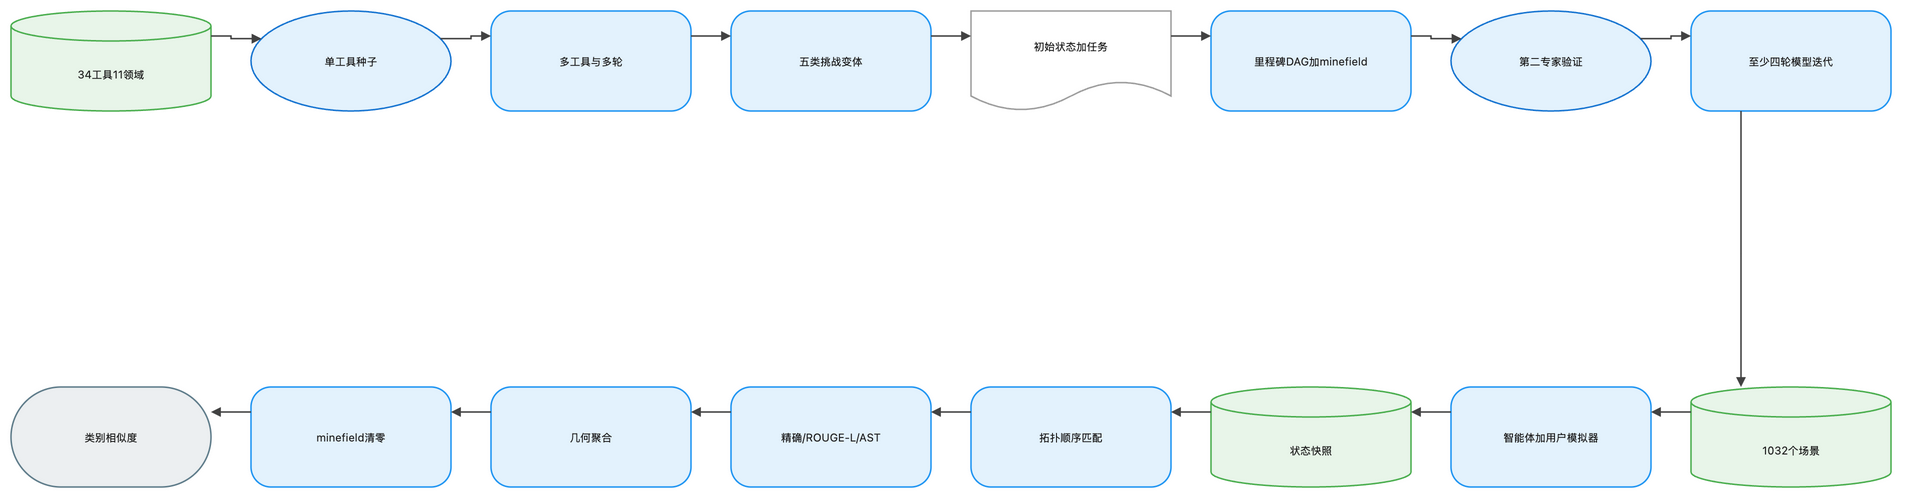

The diagram above was exported from draw.io. Its source (the exported page's mxGraphModel, read from the mxfile embedded in the PNG):
<mxGraphModel dx="1120" dy="720" grid="1" gridSize="8" guides="1" tooltips="1" connect="1" arrows="1" fold="1" page="1" pageScale="1" pageWidth="1888" pageHeight="552" math="1" background="#FFFFFF">
  <root>
    <mxCell id="0" />
    <mxCell id="1" parent="0" />
    <mxCell id="2" value="34工具11领域" style="shape=cylinder3;boundedLbl=1;backgroundOutline=1;size=15;html=1;whiteSpace=wrap;fillColor=#E8F5E9;strokeColor=#4CAF50;strokeWidth=1.5;fontColor=#212121;fontSize=11;fontFamily=Inter, Roboto, system-ui, -apple-system, sans-serif;verticalAlign=middle;align=center" vertex="1" parent="1">
      <mxGeometry x="-72" y="-8" width="200" height="100" as="geometry" />
    </mxCell>
    <mxCell id="3" value="单工具种子" style="ellipse;html=1;whiteSpace=wrap;fillColor=#E3F2FD;strokeColor=#1976D2;strokeWidth=1.5;fontColor=#212121;fontSize=11;fontFamily=Inter, Roboto, system-ui, -apple-system, sans-serif;verticalAlign=middle;align=center" vertex="1" parent="1">
      <mxGeometry x="168" y="-8" width="200" height="100" as="geometry" />
    </mxCell>
    <mxCell id="4" value="多工具与多轮" style="rounded=1;arcSize=20;html=1;whiteSpace=wrap;fillColor=#E3F2FD;strokeColor=#2196F3;strokeWidth=1.5;fontColor=#212121;fontSize=11;fontFamily=Inter, Roboto, system-ui, -apple-system, sans-serif;verticalAlign=middle;align=center" vertex="1" parent="1">
      <mxGeometry x="408" y="-8" width="200" height="100" as="geometry" />
    </mxCell>
    <mxCell id="5" value="五类挑战变体" style="rounded=1;arcSize=20;html=1;whiteSpace=wrap;fillColor=#E3F2FD;strokeColor=#2196F3;strokeWidth=1.5;fontColor=#212121;fontSize=11;fontFamily=Inter, Roboto, system-ui, -apple-system, sans-serif;verticalAlign=middle;align=center" vertex="1" parent="1">
      <mxGeometry x="648" y="-8" width="200" height="100" as="geometry" />
    </mxCell>
    <mxCell id="6" value="初始状态加任务" style="shape=document;boundedLbl=1;html=1;whiteSpace=wrap;fillColor=#FFFFFF;strokeColor=#9E9E9E;strokeWidth=1.5;fontColor=#212121;fontSize=11;fontFamily=Inter, Roboto, system-ui, -apple-system, sans-serif;verticalAlign=middle;align=center" vertex="1" parent="1">
      <mxGeometry x="888" y="-8" width="200" height="100" as="geometry" />
    </mxCell>
    <mxCell id="7" value="里程碑DAG加minefield" style="rounded=1;arcSize=20;html=1;whiteSpace=wrap;fillColor=#E3F2FD;strokeColor=#2196F3;strokeWidth=1.5;fontColor=#212121;fontSize=11;fontFamily=Inter, Roboto, system-ui, -apple-system, sans-serif;verticalAlign=middle;align=center" vertex="1" parent="1">
      <mxGeometry x="1128" y="-8" width="200" height="100" as="geometry" />
    </mxCell>
    <mxCell id="8" value="第二专家验证" style="ellipse;html=1;whiteSpace=wrap;fillColor=#E3F2FD;strokeColor=#1976D2;strokeWidth=1.5;fontColor=#212121;fontSize=11;fontFamily=Inter, Roboto, system-ui, -apple-system, sans-serif;verticalAlign=middle;align=center" vertex="1" parent="1">
      <mxGeometry x="1368" y="-8" width="200" height="100" as="geometry" />
    </mxCell>
    <mxCell id="9" value="至少四轮模型迭代" style="rounded=1;arcSize=20;html=1;whiteSpace=wrap;fillColor=#E3F2FD;strokeColor=#2196F3;strokeWidth=1.5;fontColor=#212121;fontSize=11;fontFamily=Inter, Roboto, system-ui, -apple-system, sans-serif;verticalAlign=middle;align=center" vertex="1" parent="1">
      <mxGeometry x="1608" y="-8" width="200" height="100" as="geometry" />
    </mxCell>
    <mxCell id="10" value="1032个场景" style="shape=cylinder3;boundedLbl=1;backgroundOutline=1;size=15;html=1;whiteSpace=wrap;fillColor=#E8F5E9;strokeColor=#4CAF50;strokeWidth=1.5;fontColor=#212121;fontSize=11;fontFamily=Inter, Roboto, system-ui, -apple-system, sans-serif;verticalAlign=middle;align=center" vertex="1" parent="1">
      <mxGeometry x="1608" y="368" width="200" height="100" as="geometry" />
    </mxCell>
    <mxCell id="11" value="智能体加用户模拟器" style="rounded=1;arcSize=20;html=1;whiteSpace=wrap;fillColor=#E3F2FD;strokeColor=#2196F3;strokeWidth=1.5;fontColor=#212121;fontSize=11;fontFamily=Inter, Roboto, system-ui, -apple-system, sans-serif;verticalAlign=middle;align=center" vertex="1" parent="1">
      <mxGeometry x="1368" y="368" width="200" height="100" as="geometry" />
    </mxCell>
    <mxCell id="12" value="状态快照" style="shape=cylinder3;boundedLbl=1;backgroundOutline=1;size=15;html=1;whiteSpace=wrap;fillColor=#E8F5E9;strokeColor=#4CAF50;strokeWidth=1.5;fontColor=#212121;fontSize=11;fontFamily=Inter, Roboto, system-ui, -apple-system, sans-serif;verticalAlign=middle;align=center" vertex="1" parent="1">
      <mxGeometry x="1128" y="368" width="200" height="100" as="geometry" />
    </mxCell>
    <mxCell id="13" value="拓扑顺序匹配" style="rounded=1;arcSize=20;html=1;whiteSpace=wrap;fillColor=#E3F2FD;strokeColor=#2196F3;strokeWidth=1.5;fontColor=#212121;fontSize=11;fontFamily=Inter, Roboto, system-ui, -apple-system, sans-serif;verticalAlign=middle;align=center" vertex="1" parent="1">
      <mxGeometry x="888" y="368" width="200" height="100" as="geometry" />
    </mxCell>
    <mxCell id="14" value="精确/ROUGE-L/AST" style="rounded=1;arcSize=20;html=1;whiteSpace=wrap;fillColor=#E3F2FD;strokeColor=#2196F3;strokeWidth=1.5;fontColor=#212121;fontSize=11;fontFamily=Inter, Roboto, system-ui, -apple-system, sans-serif;verticalAlign=middle;align=center" vertex="1" parent="1">
      <mxGeometry x="648" y="368" width="200" height="100" as="geometry" />
    </mxCell>
    <mxCell id="15" value="几何聚合" style="rounded=1;arcSize=20;html=1;whiteSpace=wrap;fillColor=#E3F2FD;strokeColor=#2196F3;strokeWidth=1.5;fontColor=#212121;fontSize=11;fontFamily=Inter, Roboto, system-ui, -apple-system, sans-serif;verticalAlign=middle;align=center" vertex="1" parent="1">
      <mxGeometry x="408" y="368" width="200" height="100" as="geometry" />
    </mxCell>
    <mxCell id="16" value="minefield清零" style="rounded=1;arcSize=20;html=1;whiteSpace=wrap;fillColor=#E3F2FD;strokeColor=#2196F3;strokeWidth=1.5;fontColor=#212121;fontSize=11;fontFamily=Inter, Roboto, system-ui, -apple-system, sans-serif;verticalAlign=middle;align=center" vertex="1" parent="1">
      <mxGeometry x="168" y="368" width="200" height="100" as="geometry" />
    </mxCell>
    <mxCell id="17" value="类别相似度" style="rounded=1;arcSize=50;html=1;whiteSpace=wrap;fillColor=#ECEFF1;strokeColor=#607D8B;strokeWidth=1.5;fontColor=#212121;fontSize=11;fontFamily=Inter, Roboto, system-ui, -apple-system, sans-serif;verticalAlign=middle;align=center" vertex="1" parent="1">
      <mxGeometry x="-72" y="368" width="200" height="100" as="geometry" />
    </mxCell>
    <mxCell id="18" value="" style="edgeStyle=orthogonalEdgeStyle;rounded=0;orthogonalLoop=1;jettySize=auto;html=1;strokeColor=#424242;strokeWidth=1.5;endArrow=block;endFill=1;exitX=1;exitY=0.25;exitDx=0;exitDy=0;entryX=0;entryY=0.25;entryDx=0;entryDy=0;jumpStyle=arc;jumpSize=8" edge="1" parent="1" source="2" target="3">
      <mxGeometry relative="1" as="geometry" />
    </mxCell>
    <mxCell id="19" value="" style="edgeStyle=orthogonalEdgeStyle;rounded=0;orthogonalLoop=1;jettySize=auto;html=1;strokeColor=#424242;strokeWidth=1.5;endArrow=block;endFill=1;exitX=1;exitY=0.25;exitDx=0;exitDy=0;entryX=0;entryY=0.25;entryDx=0;entryDy=0;jumpStyle=arc;jumpSize=8" edge="1" parent="1" source="3" target="4">
      <mxGeometry relative="1" as="geometry" />
    </mxCell>
    <mxCell id="20" value="" style="edgeStyle=orthogonalEdgeStyle;rounded=0;orthogonalLoop=1;jettySize=auto;html=1;strokeColor=#424242;strokeWidth=1.5;endArrow=block;endFill=1;exitX=1;exitY=0.25;exitDx=0;exitDy=0;entryX=0;entryY=0.25;entryDx=0;entryDy=0;jumpStyle=arc;jumpSize=8" edge="1" parent="1" source="4" target="5">
      <mxGeometry relative="1" as="geometry" />
    </mxCell>
    <mxCell id="21" value="" style="edgeStyle=orthogonalEdgeStyle;rounded=0;orthogonalLoop=1;jettySize=auto;html=1;strokeColor=#424242;strokeWidth=1.5;endArrow=block;endFill=1;exitX=1;exitY=0.25;exitDx=0;exitDy=0;entryX=0;entryY=0.25;entryDx=0;entryDy=0;jumpStyle=arc;jumpSize=8" edge="1" parent="1" source="5" target="6">
      <mxGeometry relative="1" as="geometry" />
    </mxCell>
    <mxCell id="22" value="" style="edgeStyle=orthogonalEdgeStyle;rounded=0;orthogonalLoop=1;jettySize=auto;html=1;strokeColor=#424242;strokeWidth=1.5;endArrow=block;endFill=1;exitX=1;exitY=0.25;exitDx=0;exitDy=0;entryX=0;entryY=0.25;entryDx=0;entryDy=0;jumpStyle=arc;jumpSize=8" edge="1" parent="1" source="6" target="7">
      <mxGeometry relative="1" as="geometry" />
    </mxCell>
    <mxCell id="23" value="" style="edgeStyle=orthogonalEdgeStyle;rounded=0;orthogonalLoop=1;jettySize=auto;html=1;strokeColor=#424242;strokeWidth=1.5;endArrow=block;endFill=1;exitX=1;exitY=0.25;exitDx=0;exitDy=0;entryX=0;entryY=0.25;entryDx=0;entryDy=0;jumpStyle=arc;jumpSize=8" edge="1" parent="1" source="7" target="8">
      <mxGeometry relative="1" as="geometry" />
    </mxCell>
    <mxCell id="24" value="" style="edgeStyle=orthogonalEdgeStyle;rounded=0;orthogonalLoop=1;jettySize=auto;html=1;strokeColor=#424242;strokeWidth=1.5;endArrow=block;endFill=1;exitX=1;exitY=0.25;exitDx=0;exitDy=0;entryX=0;entryY=0.25;entryDx=0;entryDy=0;jumpStyle=arc;jumpSize=8" edge="1" parent="1" source="8" target="9">
      <mxGeometry relative="1" as="geometry" />
    </mxCell>
    <mxCell id="25" value="" style="edgeStyle=orthogonalEdgeStyle;rounded=0;orthogonalLoop=1;jettySize=auto;html=1;strokeColor=#424242;strokeWidth=1.5;endArrow=block;endFill=1;exitX=0.25;exitY=1;exitDx=0;exitDy=0;entryX=0.25;entryY=0;entryDx=0;entryDy=0;jumpStyle=arc;jumpSize=8" edge="1" parent="1" source="9" target="10">
      <mxGeometry relative="1" as="geometry" />
    </mxCell>
    <mxCell id="26" value="" style="edgeStyle=orthogonalEdgeStyle;rounded=0;orthogonalLoop=1;jettySize=auto;html=1;strokeColor=#424242;strokeWidth=1.5;endArrow=block;endFill=1;exitX=0;exitY=0.25;exitDx=0;exitDy=0;entryX=1;entryY=0.25;entryDx=0;entryDy=0;jumpStyle=arc;jumpSize=8" edge="1" parent="1" source="10" target="11">
      <mxGeometry relative="1" as="geometry" />
    </mxCell>
    <mxCell id="27" value="" style="edgeStyle=orthogonalEdgeStyle;rounded=0;orthogonalLoop=1;jettySize=auto;html=1;strokeColor=#424242;strokeWidth=1.5;endArrow=block;endFill=1;exitX=0;exitY=0.25;exitDx=0;exitDy=0;entryX=1;entryY=0.25;entryDx=0;entryDy=0;jumpStyle=arc;jumpSize=8" edge="1" parent="1" source="11" target="12">
      <mxGeometry relative="1" as="geometry" />
    </mxCell>
    <mxCell id="28" value="" style="edgeStyle=orthogonalEdgeStyle;rounded=0;orthogonalLoop=1;jettySize=auto;html=1;strokeColor=#424242;strokeWidth=1.5;endArrow=block;endFill=1;exitX=0;exitY=0.25;exitDx=0;exitDy=0;entryX=1;entryY=0.25;entryDx=0;entryDy=0;jumpStyle=arc;jumpSize=8" edge="1" parent="1" source="12" target="13">
      <mxGeometry relative="1" as="geometry" />
    </mxCell>
    <mxCell id="29" value="" style="edgeStyle=orthogonalEdgeStyle;rounded=0;orthogonalLoop=1;jettySize=auto;html=1;strokeColor=#424242;strokeWidth=1.5;endArrow=block;endFill=1;exitX=0;exitY=0.25;exitDx=0;exitDy=0;entryX=1;entryY=0.25;entryDx=0;entryDy=0;jumpStyle=arc;jumpSize=8" edge="1" parent="1" source="13" target="14">
      <mxGeometry relative="1" as="geometry" />
    </mxCell>
    <mxCell id="30" value="" style="edgeStyle=orthogonalEdgeStyle;rounded=0;orthogonalLoop=1;jettySize=auto;html=1;strokeColor=#424242;strokeWidth=1.5;endArrow=block;endFill=1;exitX=0;exitY=0.25;exitDx=0;exitDy=0;entryX=1;entryY=0.25;entryDx=0;entryDy=0;jumpStyle=arc;jumpSize=8" edge="1" parent="1" source="14" target="15">
      <mxGeometry relative="1" as="geometry" />
    </mxCell>
    <mxCell id="31" value="" style="edgeStyle=orthogonalEdgeStyle;rounded=0;orthogonalLoop=1;jettySize=auto;html=1;strokeColor=#424242;strokeWidth=1.5;endArrow=block;endFill=1;exitX=0;exitY=0.25;exitDx=0;exitDy=0;entryX=1;entryY=0.25;entryDx=0;entryDy=0;jumpStyle=arc;jumpSize=8" edge="1" parent="1" source="15" target="16">
      <mxGeometry relative="1" as="geometry" />
    </mxCell>
    <mxCell id="32" value="" style="edgeStyle=orthogonalEdgeStyle;rounded=0;orthogonalLoop=1;jettySize=auto;html=1;strokeColor=#424242;strokeWidth=1.5;endArrow=block;endFill=1;exitX=0;exitY=0.25;exitDx=0;exitDy=0;entryX=1;entryY=0.25;entryDx=0;entryDy=0;jumpStyle=arc;jumpSize=8" edge="1" parent="1" source="16" target="17">
      <mxGeometry relative="1" as="geometry" />
    </mxCell>
  </root>
</mxGraphModel>